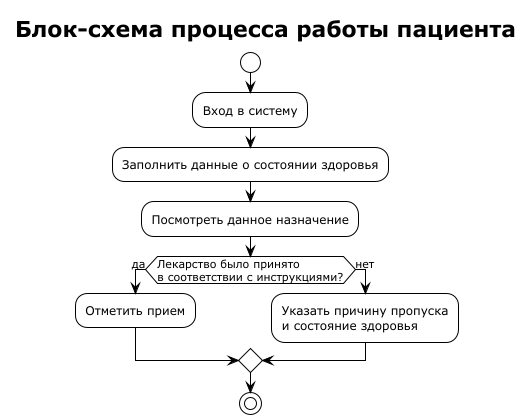

The diagram above was rendered by PlantUML. Its source (embedded in the PNG):
@startuml
!theme plain

title Блок-схема процесса работы пациента

start
:Вход в систему;
:Заполнить данные о состоянии здоровья;
:Посмотреть данное назначение;

if (Лекарство было принято\nв соответствии с инструкциями?) then (да)
  :Отметить прием;
else (нет)
  :Указать причину пропуска\nи состояние здоровья;
endif

stop

@enduml